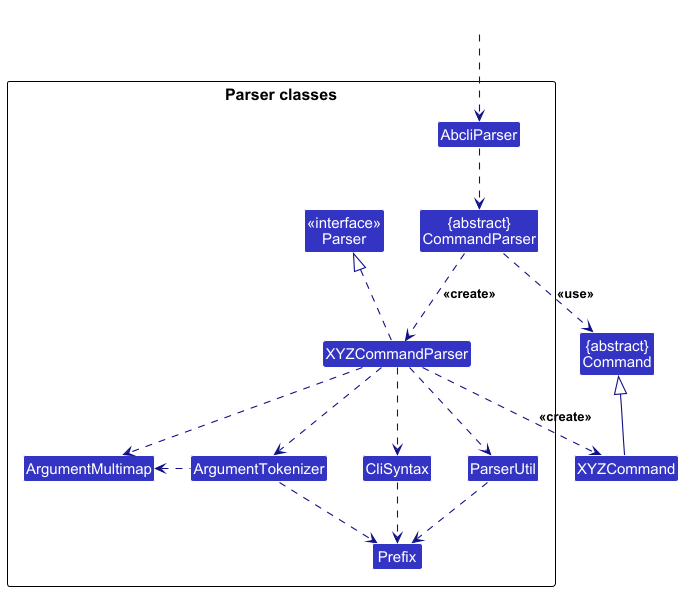

The diagram above was rendered by PlantUML. Its source (embedded in the PNG):
@startuml
!include style.puml
skinparam arrowThickness 1.1
skinparam arrowColor LOGIC_COLOR_T4
skinparam classBackgroundColor LOGIC_COLOR

Class "{abstract}\nCommand" as Command
Class XYZCommand

package "Parser classes"{
Class "<<interface>>\nParser" as Parser
Class "{abstract}\nCommandParser" as CommandParser
Class AbcliParser
Class XYZCommandParser
Class CliSyntax
Class ParserUtil
Class ArgumentMultimap
Class ArgumentTokenizer
Class Prefix
}

Class HiddenOutside #FFFFFF
HiddenOutside ..> AbcliParser
AbcliParser ..> CommandParser

CommandParser .down.> XYZCommandParser: <<create>>

XYZCommandParser ..> XYZCommand : <<create>>
CommandParser ..> Command : <<use>>
XYZCommandParser .up.|> Parser
XYZCommandParser ..> ArgumentMultimap
XYZCommandParser ..> ArgumentTokenizer
ArgumentTokenizer .left.> ArgumentMultimap
XYZCommandParser ..> CliSyntax
CliSyntax ..> Prefix
XYZCommandParser ..> ParserUtil
ParserUtil .down.> Prefix
ArgumentTokenizer .down.> Prefix
XYZCommand -up-|> Command
@enduml